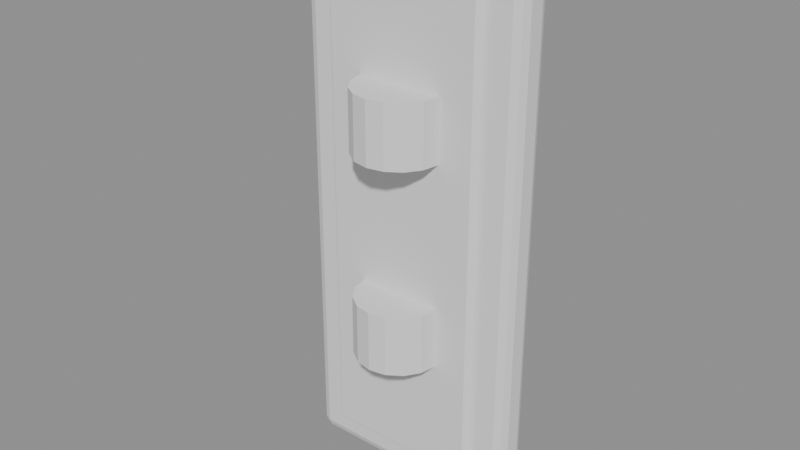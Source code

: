 # Source: call_panel.blend  (saved by Blender 5.3.31; exported with 4.5.12 LTS)
import bpy
from mathutils import Matrix  # noqa: F401  (used for matrix-valued properties, if any)

bpy.ops.wm.read_factory_settings(use_empty=True)
scene = bpy.context.scene
scene.name = 'Scene'

# ---- meshes
me_plate = bpy.data.meshes.new('plate')
me_plate.from_pydata([(-0.045, -0.014, 0.0), (-0.045, -0.014, 0.22), (-0.045, 0.0, 0.0), (-0.045, 0.0, 0.22), (0.045, -0.014, 0.0), (0.045, -0.014, 0.22), (0.045, 0.0, 0.0), (0.045, 0.0, 0.22)], [], [(0, 1, 3, 2), (2, 3, 7, 6), (6, 7, 5, 4), (4, 5, 1, 0), (2, 6, 4, 0), (7, 3, 1, 5)])
me_plate.update()
me_inset = bpy.data.meshes.new('inset')
me_inset.from_pydata([(-0.032, -0.018, 0.012), (-0.032, -0.018, 0.208), (-0.032, -0.014, 0.012), (-0.032, -0.014, 0.208), (0.032, -0.018, 0.012), (0.032, -0.018, 0.208), (0.032, -0.014, 0.012), (0.032, -0.014, 0.208)], [], [(0, 1, 3, 2), (2, 3, 7, 6), (6, 7, 5, 4), (4, 5, 1, 0), (2, 6, 4, 0), (7, 3, 1, 5)])
me_inset.update()
me_btn0 = bpy.data.meshes.new('btn0')
me_btn0.from_pydata([(0.017, 0.0, 0.138), (0.01571, 0.006506, 0.138), (0.01202, 0.01202, 0.138), (0.006506, 0.01571, 0.138), (1.041e-18, 0.017, 0.138), (-0.006506, 0.01571, 0.138), (-0.01202, 0.01202, 0.138), (-0.01571, 0.006506, 0.138), (-0.017, 2.082e-18, 0.138), (-0.01571, -0.006506, 0.138), (-0.01202, -0.01202, 0.138), (-0.006506, -0.01571, 0.138), (-3.123e-18, -0.017, 0.138), (0.006506, -0.01571, 0.138), (0.01202, -0.01202, 0.138), (0.01571, -0.006506, 0.138), (0.017, 0.0, 0.162), (0.01571, 0.006506, 0.162), (0.01202, 0.01202, 0.162), (0.006506, 0.01571, 0.162), (1.041e-18, 0.017, 0.162), (-0.006506, 0.01571, 0.162), (-0.01202, 0.01202, 0.162), (-0.01571, 0.006506, 0.162), (-0.017, 2.082e-18, 0.162), (-0.01571, -0.006506, 0.162), (-0.01202, -0.01202, 0.162), (-0.006506, -0.01571, 0.162), (-3.123e-18, -0.017, 0.162), (0.006506, -0.01571, 0.162), (0.01202, -0.01202, 0.162), (0.01571, -0.006506, 0.162)], [], [(0, 1, 17, 16), (1, 2, 18, 17), (2, 3, 19, 18), (3, 4, 20, 19), (4, 5, 21, 20), (5, 6, 22, 21), (6, 7, 23, 22), (7, 8, 24, 23), (8, 9, 25, 24), (9, 10, 26, 25), (10, 11, 27, 26), (11, 12, 28, 27), (12, 13, 29, 28), (13, 14, 30, 29), (14, 15, 31, 30), (15, 0, 16, 31), (15, 14, 13, 12, 11, 10, 9, 8, 7, 6, 5, 4, 3, 2, 1, 0), (16, 17, 18, 19, 20, 21, 22, 23, 24, 25, 26, 27, 28, 29, 30, 31)])
me_btn0.update()
me_btn1 = bpy.data.meshes.new('btn1')
me_btn1.from_pydata([(0.017, 0.0, 0.058), (0.01571, 0.006506, 0.058), (0.01202, 0.01202, 0.058), (0.006506, 0.01571, 0.058), (1.041e-18, 0.017, 0.058), (-0.006506, 0.01571, 0.058), (-0.01202, 0.01202, 0.058), (-0.01571, 0.006506, 0.058), (-0.017, 2.082e-18, 0.058), (-0.01571, -0.006506, 0.058), (-0.01202, -0.01202, 0.058), (-0.006506, -0.01571, 0.058), (-3.123e-18, -0.017, 0.058), (0.006506, -0.01571, 0.058), (0.01202, -0.01202, 0.058), (0.01571, -0.006506, 0.058), (0.017, 0.0, 0.082), (0.01571, 0.006506, 0.082), (0.01202, 0.01202, 0.082), (0.006506, 0.01571, 0.082), (1.041e-18, 0.017, 0.082), (-0.006506, 0.01571, 0.082), (-0.01202, 0.01202, 0.082), (-0.01571, 0.006506, 0.082), (-0.017, 2.082e-18, 0.082), (-0.01571, -0.006506, 0.082), (-0.01202, -0.01202, 0.082), (-0.006506, -0.01571, 0.082), (-3.123e-18, -0.017, 0.082), (0.006506, -0.01571, 0.082), (0.01202, -0.01202, 0.082), (0.01571, -0.006506, 0.082)], [], [(0, 1, 17, 16), (1, 2, 18, 17), (2, 3, 19, 18), (3, 4, 20, 19), (4, 5, 21, 20), (5, 6, 22, 21), (6, 7, 23, 22), (7, 8, 24, 23), (8, 9, 25, 24), (9, 10, 26, 25), (10, 11, 27, 26), (11, 12, 28, 27), (12, 13, 29, 28), (13, 14, 30, 29), (14, 15, 31, 30), (15, 0, 16, 31), (15, 14, 13, 12, 11, 10, 9, 8, 7, 6, 5, 4, 3, 2, 1, 0), (16, 17, 18, 19, 20, 21, 22, 23, 24, 25, 26, 27, 28, 29, 30, 31)])
me_btn1.update()

# ---- objects
ob_plate = bpy.data.objects.new('plate', me_plate)
ob_inset = bpy.data.objects.new('inset', me_inset)
ob_btn0 = bpy.data.objects.new('btn0', me_btn0)
ob_btn1 = bpy.data.objects.new('btn1', me_btn1)

# ---- transforms, parenting, visibility, modifiers, constraints
ob_plate.location = (0.0, 0.0, 0.0)
_m = ob_plate.modifiers.new('bev', 'BEVEL')
_m.width = 0.004
_m.width_pct = 0.004
_m.segments = 2
ob_inset.location = (0.0, 0.0, 0.0)
_m = ob_inset.modifiers.new('bev', 'BEVEL')
_m.width = 0.002
_m.width_pct = 0.002
ob_btn0.location = (0.0, -0.018, 0.0)
ob_btn1.location = (0.0, -0.018, 0.0)

# ---- collection membership
scene.collection.objects.link(ob_plate)
scene.collection.objects.link(ob_inset)
scene.collection.objects.link(ob_btn0)
scene.collection.objects.link(ob_btn1)

# ---- scene / render settings (as saved in the file)
scene.frame_start = 1; scene.frame_end = 250; scene.frame_set(1)
scene.render.engine = 'BLENDER_EEVEE_NEXT'
scene.render.bake_bias = 0.0
scene.render.bake_samples = 0
scene.render.compositor_device = 'GPU'
scene.eevee.use_volume_custom_range = False
scene.eevee.fast_gi_thickness_near = 0.1
scene.eevee.fast_gi_thickness_far = 0.0
scene.eevee.ray_tracing_options.screen_trace_thickness = 0.1
bpy.context.view_layer.update()

# ---- added for rendering (the .blend has no active camera and no usable light): camera, sun + grey world if the file has none
cam_auto = bpy.data.cameras.new('AutoCamera')
cam_auto.lens = 50.0
cam_auto.sensor_width = 36.0
cam_auto.clip_end = 1000.0
ob_auto_camera = bpy.data.objects.new('AutoCamera', cam_auto)
scene.collection.objects.link(ob_auto_camera)
ob_auto_camera.location = (0.222295, -0.284254, 0.287836)
ob_auto_camera.rotation_euler = (1.09748, -7.21219e-08, 0.694738)
scene.camera = ob_auto_camera
light_auto_sun = bpy.data.lights.new('AutoSun', 'SUN')
light_auto_sun.energy = 3.0
light_auto_sun.angle = 0.0523599
ob_auto_sun = bpy.data.objects.new('AutoSun', light_auto_sun)
scene.collection.objects.link(ob_auto_sun)
ob_auto_sun.rotation_euler = (0.872665, 0.174533, 0.523599)
if scene.world is None:
    world_auto = bpy.data.worlds.new('AutoWorld')
    world_auto.color = (0.3, 0.3, 0.3)
    scene.world = world_auto
bpy.context.view_layer.update()
